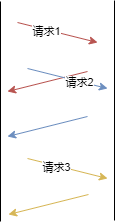

The diagram above was exported from draw.io. Its source (the exported page's mxGraphModel, read from the mxfile embedded in the PNG):
<mxGraphModel dx="618" dy="549" grid="1" gridSize="10" guides="1" tooltips="1" connect="1" arrows="1" fold="1" page="1" pageScale="1" pageWidth="827" pageHeight="1169" math="0" shadow="0">
  <root>
    <mxCell id="0" />
    <mxCell id="1" parent="0" />
    <mxCell id="EIhhCDnZlKL37KDZZdg_-7" value="" style="endArrow=none;html=1;rounded=0;" edge="1" parent="1">
      <mxGeometry width="50" height="50" relative="1" as="geometry">
        <mxPoint x="153" y="310" as="sourcePoint" />
        <mxPoint x="153" y="90" as="targetPoint" />
      </mxGeometry>
    </mxCell>
    <mxCell id="EIhhCDnZlKL37KDZZdg_-8" value="" style="endArrow=none;html=1;rounded=0;" edge="1" parent="1">
      <mxGeometry width="50" height="50" relative="1" as="geometry">
        <mxPoint x="267" y="309" as="sourcePoint" />
        <mxPoint x="267" y="89" as="targetPoint" />
      </mxGeometry>
    </mxCell>
    <mxCell id="EIhhCDnZlKL37KDZZdg_-9" value="" style="endArrow=classic;html=1;rounded=0;fillColor=#f8cecc;strokeColor=#b85450;" edge="1" parent="1">
      <mxGeometry width="50" height="50" relative="1" as="geometry">
        <mxPoint x="170" y="111" as="sourcePoint" />
        <mxPoint x="250" y="131" as="targetPoint" />
      </mxGeometry>
    </mxCell>
    <mxCell id="EIhhCDnZlKL37KDZZdg_-13" value="请求1" style="edgeLabel;html=1;align=center;verticalAlign=middle;resizable=0;points=[];" vertex="1" connectable="0" parent="EIhhCDnZlKL37KDZZdg_-9">
      <mxGeometry x="-0.2706" y="-1" relative="1" as="geometry">
        <mxPoint as="offset" />
      </mxGeometry>
    </mxCell>
    <mxCell id="EIhhCDnZlKL37KDZZdg_-10" value="" style="endArrow=classic;html=1;rounded=0;fillColor=#f8cecc;strokeColor=#b85450;" edge="1" parent="1">
      <mxGeometry width="50" height="50" relative="1" as="geometry">
        <mxPoint x="240" y="160" as="sourcePoint" />
        <mxPoint x="160" y="180" as="targetPoint" />
      </mxGeometry>
    </mxCell>
    <mxCell id="EIhhCDnZlKL37KDZZdg_-11" value="" style="endArrow=classic;html=1;rounded=0;fillColor=#dae8fc;strokeColor=#6c8ebf;" edge="1" parent="1">
      <mxGeometry width="50" height="50" relative="1" as="geometry">
        <mxPoint x="180" y="157" as="sourcePoint" />
        <mxPoint x="260" y="177" as="targetPoint" />
      </mxGeometry>
    </mxCell>
    <mxCell id="EIhhCDnZlKL37KDZZdg_-14" value="请求2" style="edgeLabel;html=1;align=center;verticalAlign=middle;resizable=0;points=[];" vertex="1" connectable="0" parent="EIhhCDnZlKL37KDZZdg_-11">
      <mxGeometry x="0.4529" relative="1" as="geometry">
        <mxPoint x="-7" y="-1" as="offset" />
      </mxGeometry>
    </mxCell>
    <mxCell id="EIhhCDnZlKL37KDZZdg_-12" value="" style="endArrow=classic;html=1;rounded=0;fillColor=#dae8fc;strokeColor=#6c8ebf;" edge="1" parent="1">
      <mxGeometry width="50" height="50" relative="1" as="geometry">
        <mxPoint x="240" y="205" as="sourcePoint" />
        <mxPoint x="160" y="225" as="targetPoint" />
      </mxGeometry>
    </mxCell>
    <mxCell id="EIhhCDnZlKL37KDZZdg_-15" value="" style="endArrow=classic;html=1;rounded=0;fillColor=#fff2cc;strokeColor=#d6b656;" edge="1" parent="1">
      <mxGeometry width="50" height="50" relative="1" as="geometry">
        <mxPoint x="180" y="247" as="sourcePoint" />
        <mxPoint x="260" y="267" as="targetPoint" />
      </mxGeometry>
    </mxCell>
    <mxCell id="EIhhCDnZlKL37KDZZdg_-16" value="请求3" style="edgeLabel;html=1;align=center;verticalAlign=middle;resizable=0;points=[];" vertex="1" connectable="0" parent="EIhhCDnZlKL37KDZZdg_-15">
      <mxGeometry x="-0.2706" y="-1" relative="1" as="geometry">
        <mxPoint as="offset" />
      </mxGeometry>
    </mxCell>
    <mxCell id="EIhhCDnZlKL37KDZZdg_-19" value="" style="endArrow=classic;html=1;rounded=0;fillColor=#fff2cc;strokeColor=#d6b656;" edge="1" parent="1">
      <mxGeometry width="50" height="50" relative="1" as="geometry">
        <mxPoint x="241" y="283" as="sourcePoint" />
        <mxPoint x="161" y="303" as="targetPoint" />
      </mxGeometry>
    </mxCell>
  </root>
</mxGraphModel>